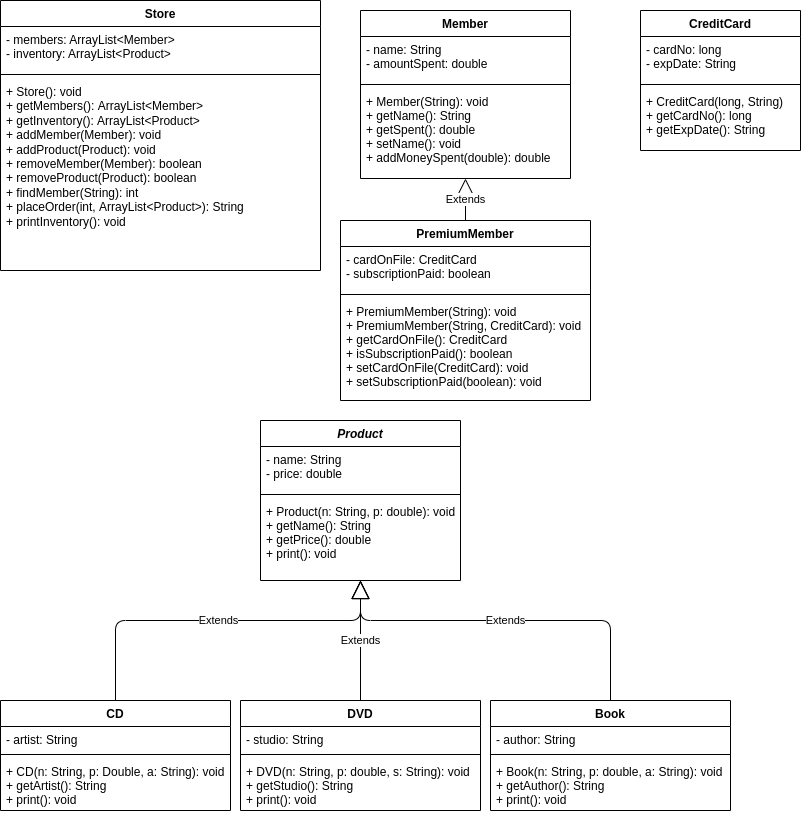

The diagram above was exported from draw.io. Its source (the exported page's mxGraphModel, read from the mxfile embedded in the PNG):
<mxGraphModel dx="1660" dy="760" grid="1" gridSize="10" guides="1" tooltips="1" connect="1" arrows="1" fold="1" page="1" pageScale="1" pageWidth="850" pageHeight="1100" background="#ffffff" math="0" shadow="0">
  <root>
    <mxCell id="0" />
    <mxCell id="1" parent="0" />
    <mxCell id="2" value="Book" style="swimlane;fontStyle=1;align=center;verticalAlign=top;childLayout=stackLayout;horizontal=1;startSize=26;horizontalStack=0;resizeParent=1;resizeParentMax=0;resizeLast=0;collapsible=1;marginBottom=0;" parent="1" vertex="1">
      <mxGeometry x="-350" y="710" width="240" height="110" as="geometry" />
    </mxCell>
    <mxCell id="3" value="- author: String" style="text;strokeColor=none;fillColor=none;align=left;verticalAlign=top;spacingLeft=4;spacingRight=4;overflow=hidden;rotatable=0;points=[[0,0.5],[1,0.5]];portConstraint=eastwest;" parent="2" vertex="1">
      <mxGeometry y="26" width="240" height="24" as="geometry" />
    </mxCell>
    <mxCell id="4" value="" style="line;strokeWidth=1;fillColor=none;align=left;verticalAlign=middle;spacingTop=-1;spacingLeft=3;spacingRight=3;rotatable=0;labelPosition=right;points=[];portConstraint=eastwest;strokeColor=inherit;" parent="2" vertex="1">
      <mxGeometry y="50" width="240" height="8" as="geometry" />
    </mxCell>
    <mxCell id="5" value="+ Book(n: String, p: double, a: String): void&#10;+ getAuthor(): String&#10;+ print(): void" style="text;strokeColor=none;fillColor=none;align=left;verticalAlign=top;spacingLeft=4;spacingRight=4;overflow=hidden;rotatable=0;points=[[0,0.5],[1,0.5]];portConstraint=eastwest;" parent="2" vertex="1">
      <mxGeometry y="58" width="240" height="52" as="geometry" />
    </mxCell>
    <mxCell id="6" value="DVD" style="swimlane;fontStyle=1;align=center;verticalAlign=top;childLayout=stackLayout;horizontal=1;startSize=26;horizontalStack=0;resizeParent=1;resizeParentMax=0;resizeLast=0;collapsible=1;marginBottom=0;" parent="1" vertex="1">
      <mxGeometry x="-600" y="710" width="240" height="110" as="geometry" />
    </mxCell>
    <mxCell id="7" value="- studio: String" style="text;strokeColor=none;fillColor=none;align=left;verticalAlign=top;spacingLeft=4;spacingRight=4;overflow=hidden;rotatable=0;points=[[0,0.5],[1,0.5]];portConstraint=eastwest;" parent="6" vertex="1">
      <mxGeometry y="26" width="240" height="24" as="geometry" />
    </mxCell>
    <mxCell id="8" value="" style="line;strokeWidth=1;fillColor=none;align=left;verticalAlign=middle;spacingTop=-1;spacingLeft=3;spacingRight=3;rotatable=0;labelPosition=right;points=[];portConstraint=eastwest;strokeColor=inherit;" parent="6" vertex="1">
      <mxGeometry y="50" width="240" height="8" as="geometry" />
    </mxCell>
    <mxCell id="9" value="+ DVD(n: String, p: double, s: String): void&#10;+ getStudio(): String&#10;+ print(): void" style="text;strokeColor=none;fillColor=none;align=left;verticalAlign=top;spacingLeft=4;spacingRight=4;overflow=hidden;rotatable=0;points=[[0,0.5],[1,0.5]];portConstraint=eastwest;" parent="6" vertex="1">
      <mxGeometry y="58" width="240" height="52" as="geometry" />
    </mxCell>
    <mxCell id="10" value="CD" style="swimlane;fontStyle=1;align=center;verticalAlign=top;childLayout=stackLayout;horizontal=1;startSize=26;horizontalStack=0;resizeParent=1;resizeParentMax=0;resizeLast=0;collapsible=1;marginBottom=0;" parent="1" vertex="1">
      <mxGeometry x="-840" y="710" width="230" height="110" as="geometry" />
    </mxCell>
    <mxCell id="11" value="- artist: String" style="text;strokeColor=none;fillColor=none;align=left;verticalAlign=top;spacingLeft=4;spacingRight=4;overflow=hidden;rotatable=0;points=[[0,0.5],[1,0.5]];portConstraint=eastwest;" parent="10" vertex="1">
      <mxGeometry y="26" width="230" height="24" as="geometry" />
    </mxCell>
    <mxCell id="12" value="" style="line;strokeWidth=1;fillColor=none;align=left;verticalAlign=middle;spacingTop=-1;spacingLeft=3;spacingRight=3;rotatable=0;labelPosition=right;points=[];portConstraint=eastwest;strokeColor=inherit;" parent="10" vertex="1">
      <mxGeometry y="50" width="230" height="8" as="geometry" />
    </mxCell>
    <mxCell id="13" value="+ CD(n: String, p: Double, a: String): void&#10;+ getArtist(): String&#10;+ print(): void" style="text;strokeColor=none;fillColor=none;align=left;verticalAlign=top;spacingLeft=4;spacingRight=4;overflow=hidden;rotatable=0;points=[[0,0.5],[1,0.5]];portConstraint=eastwest;" parent="10" vertex="1">
      <mxGeometry y="58" width="230" height="52" as="geometry" />
    </mxCell>
    <mxCell id="14" value="PremiumMember" style="swimlane;fontStyle=1;align=center;verticalAlign=top;childLayout=stackLayout;horizontal=1;startSize=26;horizontalStack=0;resizeParent=1;resizeParentMax=0;resizeLast=0;collapsible=1;marginBottom=0;" parent="1" vertex="1">
      <mxGeometry x="-500" y="230" width="250" height="180" as="geometry" />
    </mxCell>
    <mxCell id="15" value="- cardOnFile: CreditCard&#10;- subscriptionPaid: boolean" style="text;strokeColor=none;fillColor=none;align=left;verticalAlign=top;spacingLeft=4;spacingRight=4;overflow=hidden;rotatable=0;points=[[0,0.5],[1,0.5]];portConstraint=eastwest;" parent="14" vertex="1">
      <mxGeometry y="26" width="250" height="44" as="geometry" />
    </mxCell>
    <mxCell id="16" value="" style="line;strokeWidth=1;fillColor=none;align=left;verticalAlign=middle;spacingTop=-1;spacingLeft=3;spacingRight=3;rotatable=0;labelPosition=right;points=[];portConstraint=eastwest;strokeColor=inherit;" parent="14" vertex="1">
      <mxGeometry y="70" width="250" height="8" as="geometry" />
    </mxCell>
    <mxCell id="17" value="+ PremiumMember(String): void&#10;+ PremiumMember(String, CreditCard): void&#10;+ getCardOnFile(): CreditCard&#10;+ isSubscriptionPaid(): boolean&#10;+ setCardOnFile(CreditCard): void&#10;+ setSubscriptionPaid(boolean): void" style="text;strokeColor=none;fillColor=none;align=left;verticalAlign=top;spacingLeft=4;spacingRight=4;overflow=hidden;rotatable=0;points=[[0,0.5],[1,0.5]];portConstraint=eastwest;" parent="14" vertex="1">
      <mxGeometry y="78" width="250" height="102" as="geometry" />
    </mxCell>
    <mxCell id="18" value="Member" style="swimlane;fontStyle=1;align=center;verticalAlign=top;childLayout=stackLayout;horizontal=1;startSize=26;horizontalStack=0;resizeParent=1;resizeParentMax=0;resizeLast=0;collapsible=1;marginBottom=0;" parent="1" vertex="1">
      <mxGeometry x="-480" y="20" width="210" height="168" as="geometry" />
    </mxCell>
    <mxCell id="19" value="- name: String&#10;- amountSpent: double" style="text;strokeColor=none;fillColor=none;align=left;verticalAlign=top;spacingLeft=4;spacingRight=4;overflow=hidden;rotatable=0;points=[[0,0.5],[1,0.5]];portConstraint=eastwest;" parent="18" vertex="1">
      <mxGeometry y="26" width="210" height="44" as="geometry" />
    </mxCell>
    <mxCell id="20" value="" style="line;strokeWidth=1;fillColor=none;align=left;verticalAlign=middle;spacingTop=-1;spacingLeft=3;spacingRight=3;rotatable=0;labelPosition=right;points=[];portConstraint=eastwest;strokeColor=inherit;" parent="18" vertex="1">
      <mxGeometry y="70" width="210" height="8" as="geometry" />
    </mxCell>
    <mxCell id="21" value="+ Member(String): void&#10;+ getName(): String&#10;+ getSpent(): double&#10;+ setName(): void&#10;+ addMoneySpent(double): double" style="text;strokeColor=none;fillColor=none;align=left;verticalAlign=top;spacingLeft=4;spacingRight=4;overflow=hidden;rotatable=0;points=[[0,0.5],[1,0.5]];portConstraint=eastwest;" parent="18" vertex="1">
      <mxGeometry y="78" width="210" height="90" as="geometry" />
    </mxCell>
    <mxCell id="26" value="Store" style="swimlane;fontStyle=1;align=center;verticalAlign=top;childLayout=stackLayout;horizontal=1;startSize=26;horizontalStack=0;resizeParent=1;resizeParentMax=0;resizeLast=0;collapsible=1;marginBottom=0;" parent="1" vertex="1">
      <mxGeometry x="-840" y="10" width="320" height="270" as="geometry" />
    </mxCell>
    <mxCell id="27" value="- members: ArrayList&lt;Member&gt;&#10;- inventory: ArrayList&lt;Product&gt;" style="text;strokeColor=none;fillColor=none;align=left;verticalAlign=top;spacingLeft=4;spacingRight=4;overflow=hidden;rotatable=0;points=[[0,0.5],[1,0.5]];portConstraint=eastwest;" parent="26" vertex="1">
      <mxGeometry y="26" width="320" height="44" as="geometry" />
    </mxCell>
    <mxCell id="28" value="" style="line;strokeWidth=1;fillColor=none;align=left;verticalAlign=middle;spacingTop=-1;spacingLeft=3;spacingRight=3;rotatable=0;labelPosition=right;points=[];portConstraint=eastwest;strokeColor=inherit;" parent="26" vertex="1">
      <mxGeometry y="70" width="320" height="8" as="geometry" />
    </mxCell>
    <mxCell id="29" value="+ Store(): void&#10;+ getMembers(): ArrayList&lt;Member&gt;&#10;+ getInventory(): ArrayList&lt;Product&gt;&#10;+ addMember(Member): void&#10;+ addProduct(Product): void&#10;+ removeMember(Member): boolean&#10;+ removeProduct(Product): boolean&#10;+ findMember(String): int&#10;+ placeOrder(int, ArrayList&lt;Product&gt;): String &#10;+ printInventory(): void" style="text;strokeColor=none;fillColor=none;align=left;verticalAlign=top;spacingLeft=4;spacingRight=4;overflow=hidden;rotatable=0;points=[[0,0.5],[1,0.5]];portConstraint=eastwest;whiteSpace=wrap;" parent="26" vertex="1">
      <mxGeometry y="78" width="320" height="192" as="geometry" />
    </mxCell>
    <mxCell id="30" value="Product" style="swimlane;fontStyle=3;align=center;verticalAlign=top;childLayout=stackLayout;horizontal=1;startSize=26;horizontalStack=0;resizeParent=1;resizeParentMax=0;resizeLast=0;collapsible=1;marginBottom=0;" parent="1" vertex="1">
      <mxGeometry x="-580" y="430" width="200" height="160" as="geometry" />
    </mxCell>
    <mxCell id="31" value="- name: String&#10;- price: double" style="text;strokeColor=none;fillColor=none;align=left;verticalAlign=top;spacingLeft=4;spacingRight=4;overflow=hidden;rotatable=0;points=[[0,0.5],[1,0.5]];portConstraint=eastwest;" parent="30" vertex="1">
      <mxGeometry y="26" width="200" height="44" as="geometry" />
    </mxCell>
    <mxCell id="32" value="" style="line;strokeWidth=1;fillColor=none;align=left;verticalAlign=middle;spacingTop=-1;spacingLeft=3;spacingRight=3;rotatable=0;labelPosition=right;points=[];portConstraint=eastwest;strokeColor=inherit;" parent="30" vertex="1">
      <mxGeometry y="70" width="200" height="8" as="geometry" />
    </mxCell>
    <mxCell id="33" value="+ Product(n: String, p: double): void&#10;+ getName(): String&#10;+ getPrice(): double&#10;+ print(): void" style="text;strokeColor=none;fillColor=none;align=left;verticalAlign=top;spacingLeft=4;spacingRight=4;overflow=hidden;rotatable=0;points=[[0,0.5],[1,0.5]];portConstraint=eastwest;fontStyle=0" parent="30" vertex="1">
      <mxGeometry y="78" width="200" height="82" as="geometry" />
    </mxCell>
    <mxCell id="34" value="Extends" style="endArrow=block;endSize=16;endFill=0;html=1;exitX=0.5;exitY=0;exitDx=0;exitDy=0;" parent="1" source="10" edge="1">
      <mxGeometry width="160" relative="1" as="geometry">
        <mxPoint x="-680" y="610" as="sourcePoint" />
        <mxPoint x="-480" y="590" as="targetPoint" />
        <Array as="points">
          <mxPoint x="-725" y="630" />
          <mxPoint x="-480" y="630" />
        </Array>
      </mxGeometry>
    </mxCell>
    <mxCell id="36" value="Extends" style="endArrow=block;endSize=16;endFill=0;html=1;entryX=0.5;entryY=1;entryDx=0;entryDy=0;exitX=0.5;exitY=0;exitDx=0;exitDy=0;" parent="1" source="6" target="30" edge="1">
      <mxGeometry width="160" relative="1" as="geometry">
        <mxPoint x="-680" y="610" as="sourcePoint" />
        <mxPoint x="-520" y="610" as="targetPoint" />
      </mxGeometry>
    </mxCell>
    <mxCell id="37" value="Extends" style="endArrow=block;endSize=16;endFill=0;html=1;exitX=0.5;exitY=0;exitDx=0;exitDy=0;" parent="1" source="2" edge="1">
      <mxGeometry width="160" relative="1" as="geometry">
        <mxPoint x="-480" y="610" as="sourcePoint" />
        <mxPoint x="-480" y="590" as="targetPoint" />
        <Array as="points">
          <mxPoint x="-230" y="630" />
          <mxPoint x="-480" y="630" />
        </Array>
      </mxGeometry>
    </mxCell>
    <mxCell id="38" value="Extends" style="endArrow=block;endSize=16;endFill=0;html=1;exitX=0.5;exitY=0;exitDx=0;exitDy=0;movable=1;resizable=1;rotatable=1;deletable=1;editable=1;connectable=1;" parent="1" source="14" target="21" edge="1">
      <mxGeometry width="160" relative="1" as="geometry">
        <mxPoint x="-330" y="230" as="sourcePoint" />
        <mxPoint x="-370" y="210" as="targetPoint" />
        <Array as="points" />
      </mxGeometry>
    </mxCell>
    <mxCell id="39" value="CreditCard" style="swimlane;fontStyle=1;align=center;verticalAlign=top;childLayout=stackLayout;horizontal=1;startSize=26;horizontalStack=0;resizeParent=1;resizeParentMax=0;resizeLast=0;collapsible=1;marginBottom=0;" parent="1" vertex="1">
      <mxGeometry x="-200" y="20" width="160" height="140" as="geometry" />
    </mxCell>
    <mxCell id="40" value="- cardNo: long&#10;- expDate: String&#10;" style="text;strokeColor=none;fillColor=none;align=left;verticalAlign=top;spacingLeft=4;spacingRight=4;overflow=hidden;rotatable=0;points=[[0,0.5],[1,0.5]];portConstraint=eastwest;" parent="39" vertex="1">
      <mxGeometry y="26" width="160" height="44" as="geometry" />
    </mxCell>
    <mxCell id="41" value="" style="line;strokeWidth=1;fillColor=none;align=left;verticalAlign=middle;spacingTop=-1;spacingLeft=3;spacingRight=3;rotatable=0;labelPosition=right;points=[];portConstraint=eastwest;strokeColor=inherit;" parent="39" vertex="1">
      <mxGeometry y="70" width="160" height="8" as="geometry" />
    </mxCell>
    <mxCell id="42" value="+ CreditCard(long, String)&#10;+ getCardNo(): long&#10;+ getExpDate(): String" style="text;strokeColor=none;fillColor=none;align=left;verticalAlign=top;spacingLeft=4;spacingRight=4;overflow=hidden;rotatable=0;points=[[0,0.5],[1,0.5]];portConstraint=eastwest;" parent="39" vertex="1">
      <mxGeometry y="78" width="160" height="62" as="geometry" />
    </mxCell>
  </root>
</mxGraphModel>